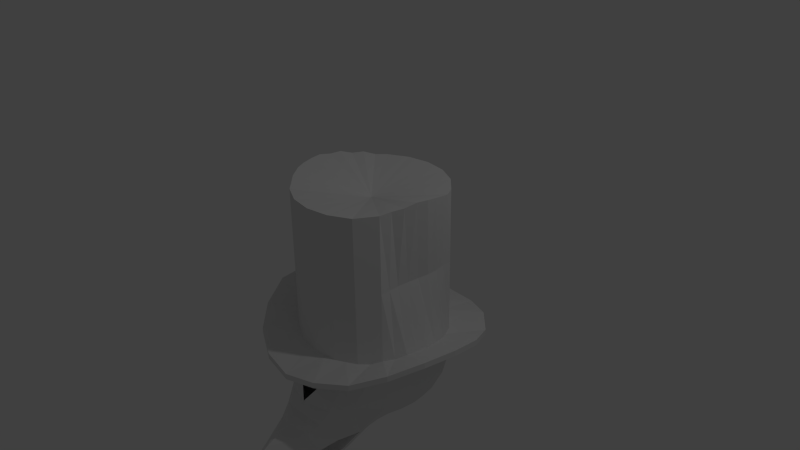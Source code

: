 # Source: gallina_robot2.blend  (saved by Blender 2.68.0; exported with 4.5.12 LTS)
import bpy
from mathutils import Matrix  # noqa: F401  (used for matrix-valued properties, if any)

bpy.ops.wm.read_factory_settings(use_empty=True)
scene = bpy.context.scene
scene.name = 'Scene'

# ---- collections
col_collection_1 = bpy.data.collections.new('Collection 1'); scene.collection.children.link(col_collection_1)

# ---- world
world_world = bpy.data.worlds.new('World'); scene.world = world_world
world_world.color = (0.05088, 0.05088, 0.05088)
world_world.use_sun_shadow = False
world_world.sun_shadow_jitter_overblur = 0.0
world_world.cycles.sampling_method = 'MANUAL'
world_world.cycles.sample_map_resolution = 256

# ---- cameras
cam_camera = bpy.data.cameras.new('Camera')
cam_camera.clip_end = 100.0
cam_camera.lens = 35.0
cam_camera.sensor_width = 32.0
cam_camera.sensor_height = 18.0
cam_camera.ortho_scale = 7.314
cam_camera.dof.focus_distance = 0.0
cam_camera.dof.aperture_fstop = 128.0

# ---- lights
light_lamp = bpy.data.lights.new('Lamp', 'POINT')
light_lamp.transmission_factor = 0.0
light_lamp.cutoff_distance = 30.0
light_lamp.energy = 100.0
light_lamp.shadow_buffer_clip_start = 1.001
light_lamp.shadow_soft_size = 0.1
light_lamp.shadow_maximum_resolution = 0.006
light_lamp.use_absolute_resolution = True
light_lamp.cycles.use_multiple_importance_sampling = False

# ---- meshes
me_cylinder = bpy.data.meshes.new('Cylinder')
me_cylinder.from_pydata([(-2.548e-08, 1.482, -1.124), (0.0, 0.0, 0.823), (0.0, 1.0, -1.0), (0.0, 1.0, 1.0), (0.309, 0.9511, -1.0), (0.309, 0.9511, 1.0), (0.5878, 0.809, -1.0), (0.5878, 0.809, 1.0), (0.809, 0.5878, -1.0), (0.809, 0.5878, 1.0), (0.9511, 0.309, -0.9651), (0.9511, 0.309, 1.048), (1.0, -4.371e-08, -0.9284), (1.0, -4.371e-08, 1.109), (0.9511, -0.309, -0.9218), (0.928, -0.309, 1.081), (0.809, -0.5878, -0.9525), (0.809, -0.5878, 1.036), (0.5878, -0.809, -1.0), (0.5878, -0.809, 1.0), (0.309, -0.9511, -1.0), (0.309, -0.9511, 1.0), (-3.258e-07, -1.0, -1.0), (-3.258e-07, -1.0, 1.0), (-0.309, -0.9511, -1.0), (-0.309, -0.9511, 1.0), (-0.5878, -0.809, -1.0), (-0.5878, -0.809, 1.0), (-0.809, -0.5878, -1.0), (-0.809, -0.5878, 1.046), (-0.9511, -0.309, -0.9521), (-0.9511, -0.309, 1.092), (-1.0, 9.656e-07, -0.9366), (-1.0, 9.656e-07, 1.109), (-0.9511, 0.309, -0.9521), (-0.9511, 0.309, 1.082), (-0.809, 0.5878, -1.0), (-0.809, 0.5878, 1.038), (-0.5878, 0.809, -1.0), (-0.5878, 0.809, 1.0), (-0.309, 0.9511, -1.0), (-0.309, 0.9511, 1.0), (4.823e-09, 0.9256, -1.042), (0.286, 0.8803, -1.042), (0.5441, 0.7488, -1.042), (0.7488, 0.5441, -1.042), (0.8803, 0.286, -1.042), (0.9256, -1.894e-08, -1.042), (0.8803, -0.286, -1.042), (0.7488, -0.5441, -1.042), (0.5441, -0.7488, -1.042), (0.286, -0.8803, -1.042), (-2.968e-07, -0.9256, -1.042), (-0.286, -0.8803, -1.042), (-0.5441, -0.7488, -1.042), (-0.7488, -0.5441, -1.042), (-0.8803, -0.286, -1.042), (-0.9256, 9.153e-07, -1.042), (-0.8803, 0.286, -1.042), (-0.7488, 0.5441, -1.042), (-0.5441, 0.7488, -1.042), (-0.286, 0.8803, -1.042), (0.4578, 1.409, -1.082), (0.8709, 1.199, -0.9991), (1.199, 0.8709, -0.9714), (1.409, 0.4578, -0.8363), (1.482, -2.069e-07, -0.7395), (1.409, -0.4578, -0.7364), (1.199, -0.8709, -0.8332), (0.8709, -1.199, -0.9714), (0.4578, -1.409, -1.041), (-5.083e-07, -1.482, -1.11), (-0.4578, -1.409, -1.068), (-0.8709, -1.199, -0.9714), (-1.199, -0.8709, -0.8677), (-1.409, -0.4578, -0.7295), (-1.482, 1.289e-06, -0.7375), (-1.409, 0.4578, -0.7736), (-1.199, 0.8709, -0.8693), (-0.8709, 1.199, -0.9714), (-0.4578, 1.409, -1.041), (-2.548e-08, 1.482, -1.203), (0.4578, 1.409, -1.161), (0.8709, 1.199, -1.078), (1.199, 0.8709, -1.051), (1.409, 0.4578, -0.9154), (1.482, -2.069e-07, -0.8187), (1.409, -0.4578, -0.8156), (1.199, -0.8709, -0.9123), (0.8709, -1.199, -1.051), (0.4578, -1.409, -1.12), (-5.083e-07, -1.482, -1.189), (-0.4578, -1.409, -1.148), (-0.8709, -1.199, -1.051), (-1.199, -0.8709, -0.9469), (-1.409, -0.4578, -0.8087), (-1.482, 1.289e-06, -0.8166), (-1.409, 0.4578, -0.8527), (-1.199, 0.8709, -0.9484), (-0.8709, 1.199, -1.051), (-0.4578, 1.409, -1.12), (0.1545, 0.9755, -1.0), (0.1545, 0.9755, 1.0), (0.0, 1.0, 0.0), (0.309, 0.9511, 0.0), (0.4484, 0.88, -1.0), (0.4484, 0.88, 1.0), (0.5878, 0.809, 0.0), (0.6984, 0.6984, -1.0), (0.6984, 0.6984, 1.0), (0.809, 0.5878, 0.0), (0.88, 0.4484, -1.0), (0.88, 0.4484, 1.0), (0.8463, 0.309, 0.0), (0.9755, 0.1545, -0.9491), (0.9755, 0.1545, 1.078), (0.8273, -4.371e-08, 0.0), (0.9755, -0.1545, -0.9218), (0.9755, -0.1545, 1.119), (0.8014, -0.309, 0.0), (0.88, -0.4484, -0.9525), (0.857, -0.4484, 1.058), (0.809, -0.5878, 0.0), (0.6984, -0.6984, -1.0), (0.6984, -0.6984, 1.018), (0.5878, -0.809, 0.0), (0.4484, -0.88, -1.0), (0.4484, -0.88, 1.0), (0.309, -0.9511, 0.0), (0.1545, -0.9755, -1.0), (0.1545, -0.9755, 1.0), (-3.258e-07, -1.0, 0.0), (-0.1545, -0.9755, -1.0), (-0.1545, -0.9755, 1.0), (-0.309, -0.9511, 0.0), (-0.4484, -0.88, -1.0), (-0.4484, -0.88, 1.0), (-0.5878, -0.809, 0.0), (-0.6984, -0.6984, -1.0), (-0.6984, -0.6984, 1.018), (-0.809, -0.5878, 0.0), (-0.88, -0.4484, -1.0), (-0.88, -0.4484, 1.092), (-0.8186, -0.309, 0.0), (-0.9755, -0.1545, -0.9521), (-0.9755, -0.1545, 1.109), (-0.8848, 9.656e-07, 0.0), (-0.9755, 0.1545, -0.9366), (-0.9755, 0.1545, 1.082), (-0.8246, 0.309, 0.0), (-0.88, 0.4484, -0.9521), (-0.88, 0.4484, 1.038), (-0.809, 0.5878, 0.0), (-0.6984, 0.6984, -1.0), (-0.6984, 0.6984, 1.0), (-0.5878, 0.809, 0.0), (-0.4484, 0.88, -1.0), (-0.4484, 0.88, 1.0), (-0.309, 0.9511, 0.0), (-0.1545, 0.9755, -1.0), (-0.1545, 0.9755, 1.0), (0.1545, 0.9755, 0.0), (0.4484, 0.88, 0.0), (0.6984, 0.6984, 0.0), (0.8156, 0.4484, 0.0), (0.8489, 0.1545, 0.0), (0.8143, -0.1545, 0.0), (0.8052, -0.4484, 0.0), (0.6984, -0.6984, 0.0), (0.4484, -0.88, 0.0), (0.1545, -0.9755, 0.0), (-0.1545, -0.9755, 0.0), (-0.4484, -0.88, 0.0), (-0.6984, -0.6984, 0.0), (-0.8225, -0.4484, 0.0), (-0.8201, -0.1545, 0.0), (-0.8146, 0.1545, 0.0), (-0.88, 0.4484, 0.0), (-0.6984, 0.6984, 0.0), (-0.4484, 0.88, 0.0), (-0.1545, 0.9755, 0.0), (-0.4464, 0.7197, -0.7357), (-1.706e-09, 0.8943, -0.5753), (0.2763, 0.8505, -0.5753), (0.5256, 0.7235, -0.5753), (0.7235, 0.5256, -0.5753), (0.8505, 0.2763, -0.5753), (0.8943, -1.454e-08, -0.5753), (0.8505, -0.2763, -0.5753), (0.7235, -0.5256, -0.5753), (0.5256, -0.7235, -0.5753), (0.2763, -0.8505, -0.5753), (-2.931e-07, -0.8943, -0.5753), (-0.2763, -0.8505, -0.5753), (-0.5256, -0.7235, -0.5753), (-0.7235, -0.5256, -0.5753), (-0.8505, -0.2763, -0.5753), (-0.8943, 8.881e-07, -0.5753), (-0.8505, 0.2763, -0.5753), (-0.7235, 0.5256, -0.5753), (-0.5256, 0.7235, -0.5753), (-0.2763, 0.8505, -0.5753), (0.001882, 0.3695, -2.212), (-0.95, 0.03348, -0.9733), (-0.265, 0.8639, -1.725), (0.001882, 1.005, -1.374), (0.8543, 0.4234, -1.598), (0.635, -0.5398, -1.97), (-0.533, -0.541, -2.075), (-0.8625, 0.2129, -1.739), (0.5322, 0.5207, -0.6023), (0.8508, -0.4142, -0.9629), (-0.003802, -0.9858, -1.183), (0.001882, -0.3502, -0.3457), (-0.8621, -0.2039, -0.8227), (0.001882, -0.787, -0.6743), (0.001882, 0.9426, -0.9189), (-0.1666, 0.7929, -0.6804), (-0.2633, 0.6675, -1.984), (-0.5267, 0.6842, -1.794), (0.001882, -0.08572, -2.274), (-0.1563, -0.3568, -2.196), (0.001882, -0.9299, -0.9364), (0.1482, 0.1675, -2.255), (0.3082, -0.08288, -2.226), (0.4965, -0.3251, -2.113), (0.5367, -0.541, -2.075), (0.001882, -0.7573, -1.902), (-0.7464, -0.5451, -1.762), (-0.9483, -0.02546, -1.589), (-0.8459, -0.3132, -1.7), (-0.9981, 0.003716, -1.281), (0.001882, 0.9492, -1.621), (0.001882, 0.8063, -1.883), (0.001882, 0.5923, -2.091), (0.246, 0.9643, -1.449), (0.5062, 0.8379, -1.523), (0.7215, 0.6377, -1.575), (0.7199, 0.4592, -1.81), (0.5029, 0.4644, -2.015), (0.2412, 0.429, -2.154), (0.8662, 0.2129, -1.739), (0.8092, -0.05121, -1.866), (0.6802, -0.3099, -1.94), (0.6579, -0.8746, -1.975), (0.3909, -1.125, -1.677), (0.1423, -1.137, -1.452), (-0.6842, 0.5563, -0.7987), (-0.9511, 0.2923, -1.17), (-0.8034, -0.5435, -1.492), (-0.9472, -0.2843, -1.392), (-0.4289, 0.9106, -1.227), (-0.6906, 0.7309, -1.297), (-0.7132, -0.4484, -0.7507), (-0.4971, -0.451, -0.5447), (-0.2365, -0.4125, -0.4041), (-0.4448, 0.3391, -0.4469), (-0.7177, 0.6377, -1.575), (-0.5025, 0.8379, -1.523), (-0.2375, 0.429, -2.154), (-0.4991, 0.4644, -2.015), (-0.9545, 0.2392, -1.459), (0.1556, 0.9917, -1.169), (0.3169, 0.8951, -0.9372), (0.4502, 0.7197, -0.7357), (0.6879, 0.5563, -0.7987), (0.8146, 0.5532, -1.069), (0.8688, 0.5017, -1.358), (0.9583, 0.2392, -1.459), (1.002, 0.003716, -1.281), (0.9563, -0.2312, -1.102), (0.8633, -0.4926, -1.203), (0.8071, -0.5435, -1.492), (0.7502, -0.5451, -1.762), (-0.847, -0.4142, -0.9629), (-0.5284, 0.5207, -0.6023), (-0.4927, -0.3251, -2.113), (-0.3044, -0.08288, -2.226), (-0.2422, 0.9643, -1.449), (-0.7161, 0.4592, -1.81), (-0.3132, 0.8951, -0.9372), (0.001882, 0.6141, -0.4821), (0.3023, 0.5854, -0.5183), (0.687, 0.3211, -0.6202), (0.8125, 0.0609, -0.6955), (0.8659, -0.2039, -0.8227), (0.7154, -0.6269, -0.9859), (0.4975, -0.8246, -1.037), (0.2354, -0.9479, -1.11), (0.001882, -0.573, -0.466), (-0.1518, 0.9917, -1.169), (-0.1444, 0.1675, -2.255), (-0.1385, -1.137, -1.452), (-0.3871, -1.125, -1.677), (-0.6542, -0.8746, -1.975), (0.1508, -0.15, -0.3029), (0.3136, 0.09851, -0.3327), (0.4486, 0.3391, -0.4469), (0.2402, -0.4125, -0.4041), (0.5008, -0.451, -0.5447), (0.717, -0.4484, -0.7507), (-0.3098, 0.09851, -0.3327), (-0.2317, -0.9479, -1.11), (-0.4937, -0.8246, -1.037), (0.1601, -0.3568, -2.196), (-0.9525, -0.2312, -1.102), (-0.8651, 0.5017, -1.358), (-0.7116, -0.6269, -0.9859), (-0.591, 0.761, -0.989), (0.5304, 0.6842, -1.794), (0.267, 0.6675, -1.984), (0.2688, 0.8639, -1.725), (0.5873, -0.07099, -2.085), (0.4263, 0.2001, -2.164), (0.6897, 0.2167, -1.974), (-0.00558, -1.239, -1.656), (-0.8595, -0.4926, -1.203), (0.001882, -1.982, -2.455), (-0.147, -0.15, -0.3029), (-0.8109, 0.5532, -1.069), (-0.686, 0.2167, -1.974), (0.5948, 0.761, -0.989), (0.6943, 0.7309, -1.297), (0.4327, 0.9106, -1.227), (0.951, -0.2843, -1.392), (0.8497, -0.3132, -1.7), (0.952, -0.02546, -1.589), (-0.4226, 0.2001, -2.164), (-0.1967, -1.75, -2.18), (-0.5836, -0.07099, -2.085), (0.1704, 0.7929, -0.6804), (0.9538, 0.03348, -0.9733), (0.9549, 0.2923, -1.17), (0.8554, 0.3224, -0.8619), (0.4217, -0.9465, -1.332), (0.5834, -0.9111, -1.634), (0.6858, -0.7198, -1.264), (-0.6312, -0.5398, -1.97), (-0.8505, 0.4234, -1.598), (-0.6764, -0.3099, -1.94), (-0.8054, -0.05121, -1.866), (0.001882, 0.105, -0.2833), (0.1686, 0.3741, -0.3626), (0.4281, -0.1858, -0.3955), (0.6904, -0.2056, -0.5862), (0.5919, 0.08331, -0.4748), (0.2624, -0.6513, -0.575), (0.2607, -0.8477, -0.8339), (0.5248, -0.6711, -0.7657), (0.001882, -1.031, -1.854), (0.3295, -1.26, -1.844), (0.001882, -1.608, -2.124), (-0.006919, -1.331, -1.763), (-0.3797, -1.33, -2.184), (0.5175, -1.12, -2.054), (0.001882, -1.264, -1.922), (0.2563, -1.422, -1.956), (-0.008458, -1.505, -1.872), (-0.2525, -1.422, -1.956), (0.3835, -1.33, -2.184), (0.2005, -1.75, -2.18), (-0.01091, -1.85, -2.051), (-0.5137, -1.12, -2.054), (0.2835, -1.663, -2.392), (0.127, -2.089, -2.43), (-0.01311, -2.216, -2.282), (-0.3257, -1.26, -1.844), (0.2671, -1.962, -2.578), (-0.0146, -2.377, -2.555), (0.001882, -2.173, -2.678), (0.1482, -2.145, -2.753), (-0.01519, -2.369, -2.979), (0.2468, -0.816, -2.014), (0.2558, -1.076, -1.954), (0.4917, -0.6328, -2.153), (0.001882, -0.7573, -1.998), (-0.8088, 0.0609, -0.6955), (0.6579, -0.8746, -1.975), (-0.6832, 0.3211, -0.6202), (0.1601, -0.3568, -2.196), (-0.2985, 0.5854, -0.5183), (0.2468, -0.816, -2.014), (0.363, -0.8116, -2.4), (-0.01951, -0.9198, -2.218), (-0.5882, 0.08331, -0.4748), (0.4836, -1.037, -2.268), (-0.6866, -0.2056, -0.5862), (0.001882, -0.613, -2.489), (-0.4243, -0.1858, -0.3955), (-0.521, -0.6711, -0.7657), (0.2319, -0.9785, -2.307), (0.2641, -1.024, -2.603), (-0.02051, -1.049, -2.436), (-0.1648, 0.3741, -0.3626), (0.328, -1.167, -2.392), (0.001882, -0.8644, -2.687), (-0.682, -0.7198, -1.264), (-0.2569, -0.8477, -0.8339), (0.1273, -1.108, -2.517), (0.2523, -1.284, -2.717), (-0.02466, -1.267, -2.651), (-0.5796, -0.9111, -1.634), (0.2633, -1.358, -2.533), (-0.418, -0.9465, -1.332), (-0.8516, 0.3224, -0.8619), (-0.2587, -0.6513, -0.575), (0.08911, -1.236, -2.641), (-0.02098, -1.669, -2.755), (-0.2798, -1.663, -2.392), (-0.1232, -2.089, -2.43), (-0.2633, -1.962, -2.578), (-0.1444, -2.145, -2.753), (-0.243, -0.816, -2.014), (-0.252, -1.076, -1.954), (-0.488, -0.6328, -2.153), (-0.6542, -0.8746, -1.975), (-0.1563, -0.3568, -2.196), (-0.243, -0.816, -2.014), (-0.3593, -0.8116, -2.4), (-0.4799, -1.037, -2.268), (-0.2281, -0.9785, -2.307), (-0.2603, -1.024, -2.603), (-0.3243, -1.167, -2.392), (-0.1236, -1.108, -2.517), (-0.2486, -1.284, -2.717), (-0.2595, -1.358, -2.533), (-0.01438, -1.206, -2.797), (-0.08535, -1.236, -2.641)], [], [(52, 51, 90, 91), (1, 5, 102, 3), (161, 102, 5, 104), (49, 48, 87, 88), (1, 7, 106, 5), (162, 106, 7, 107), (46, 45, 84, 85), (1, 9, 109, 7), (163, 109, 9, 110), (43, 42, 81, 82), (1, 11, 112, 9), (164, 112, 11, 113), (40, 159, 2, 0, 80), (1, 13, 115, 11), (165, 115, 13, 116), (34, 150, 36, 78, 77), (1, 15, 118, 13), (166, 118, 15, 119), (28, 141, 30, 75, 74), (1, 17, 121, 15), (167, 121, 17, 122), (22, 132, 24, 72, 71), (1, 19, 124, 17), (168, 124, 19, 125), (16, 123, 18, 69, 68), (1, 21, 127, 19), (169, 127, 21, 128), (10, 114, 12, 66, 65), (1, 23, 130, 21), (170, 130, 23, 131), (4, 105, 6, 63, 62), (1, 25, 133, 23), (171, 133, 25, 134), (42, 61, 100, 81), (1, 27, 136, 25), (172, 136, 27, 137), (59, 58, 97, 98), (1, 29, 139, 27), (173, 139, 29, 140), (56, 55, 94, 95), (1, 31, 142, 29), (174, 142, 31, 143), (53, 52, 91, 92), (1, 33, 145, 31), (175, 145, 33, 146), (50, 49, 88, 89), (1, 35, 148, 33), (176, 148, 35, 149), (47, 46, 85, 86), (1, 37, 151, 35), (177, 151, 37, 152), (44, 43, 82, 83), (1, 39, 154, 37), (178, 154, 39, 155), (36, 153, 38, 79, 78), (1, 41, 157, 39), (179, 157, 41, 158), (30, 144, 32, 76, 75), (1, 3, 160, 41), (180, 160, 3, 103), (59, 60, 200, 199), (43, 44, 184, 183), (46, 47, 187, 186), (49, 50, 190, 189), (52, 53, 193, 192), (55, 56, 196, 195), (58, 59, 199, 198), (42, 43, 183, 182), (61, 42, 182, 201), (45, 46, 186, 185), (48, 49, 189, 188), (51, 52, 192, 191), (54, 55, 195, 194), (57, 58, 198, 197), (60, 61, 201, 200), (44, 45, 185, 184), (47, 48, 188, 187), (50, 51, 191, 190), (53, 54, 194, 193), (56, 57, 197, 196), (67, 68, 88, 87), (74, 75, 95, 94), (0, 62, 82, 81), (63, 64, 84, 83), (70, 71, 91, 90), (77, 78, 98, 97), (66, 67, 87, 86), (73, 74, 94, 93), (80, 0, 81, 100), (62, 63, 83, 82), (69, 70, 90, 89), (76, 77, 97, 96), (65, 66, 86, 85), (72, 73, 93, 92), (79, 80, 100, 99), (68, 69, 89, 88), (75, 76, 96, 95), (64, 65, 85, 84), (71, 72, 92, 91), (78, 79, 99, 98), (55, 54, 93, 94), (58, 57, 96, 97), (61, 60, 99, 100), (8, 111, 10, 65, 64), (14, 120, 16, 68, 67), (20, 129, 22, 71, 70), (26, 138, 28, 74, 73), (32, 147, 34, 77, 76), (38, 156, 40, 80, 79), (45, 44, 83, 84), (48, 47, 86, 87), (51, 50, 89, 90), (54, 53, 92, 93), (57, 56, 95, 96), (2, 101, 4, 62, 0), (60, 59, 98, 99), (6, 108, 8, 64, 63), (12, 117, 14, 67, 66), (18, 126, 20, 70, 69), (24, 135, 26, 73, 72), (101, 161, 104, 4), (2, 103, 161, 101), (103, 3, 102, 161), (105, 162, 107, 6), (4, 104, 162, 105), (104, 5, 106, 162), (108, 163, 110, 8), (6, 107, 163, 108), (107, 7, 109, 163), (111, 164, 113, 10), (8, 110, 164, 111), (110, 9, 112, 164), (114, 165, 116, 12), (10, 113, 165, 114), (113, 11, 115, 165), (117, 166, 119, 14), (12, 116, 166, 117), (116, 13, 118, 166), (120, 167, 122, 16), (14, 119, 167, 120), (119, 15, 121, 167), (123, 168, 125, 18), (16, 122, 168, 123), (122, 17, 124, 168), (126, 169, 128, 20), (18, 125, 169, 126), (125, 19, 127, 169), (129, 170, 131, 22), (20, 128, 170, 129), (128, 21, 130, 170), (132, 171, 134, 24), (22, 131, 171, 132), (131, 23, 133, 171), (135, 172, 137, 26), (24, 134, 172, 135), (134, 25, 136, 172), (138, 173, 140, 28), (26, 137, 173, 138), (137, 27, 139, 173), (141, 174, 143, 30), (28, 140, 174, 141), (140, 29, 142, 174), (144, 175, 146, 32), (30, 143, 175, 144), (143, 31, 145, 175), (147, 176, 149, 34), (32, 146, 176, 147), (146, 33, 148, 176), (150, 177, 152, 36), (34, 149, 177, 150), (149, 35, 151, 177), (153, 178, 155, 38), (36, 152, 178, 153), (152, 37, 154, 178), (156, 179, 158, 40), (38, 155, 179, 156), (155, 39, 157, 179), (159, 180, 103, 2), (40, 158, 180, 159), (158, 41, 160, 180), (209, 338, 261), (229, 209, 261), (340, 209, 229), (230, 340, 229), (339, 340, 230), (228, 339, 230), (229, 261, 231), (250, 229, 231), (230, 229, 250), (249, 230, 250), (250, 231, 305), (316, 250, 305), (228, 230, 249), (249, 250, 316), (316, 305, 274), (220, 223, 291), (251, 278, 290), (258, 278, 251), (252, 258, 251), (257, 258, 252), (293, 403, 292), (220, 223, 224), (424, 425, 407), (202, 234, 240), (202, 240, 223), (387, 418, 421, 395), (255, 388, 318), (203, 376, 214), (206, 237, 267), (207, 243, 273), (418, 419, 422, 421), (253, 386, 254), (305, 203, 214), (206, 267, 268), (207, 273, 244), (260, 219, 279), (306, 257, 252), (210, 282, 297), (211, 285, 300), (222, 347, 215), (254, 388, 255), (263, 216, 330), (256, 380, 393), (217, 281, 380), (256, 393, 301), (380, 281, 393), (316, 274, 307), (426, 399, 407), (396, 316, 307), (249, 316, 396), (247, 275, 378), (419, 420, 423, 422), (414, 415, 419, 418), (420, 383, 392, 423), (226, 225, 207), (404, 378, 376), (372, 227, 375, 381), (226, 304, 225), (304, 224, 225), (203, 404, 376), (248, 319, 404), (234, 233, 218), (202, 259, 291), (415, 417, 420, 419), (413, 349, 227, 412), (412, 294, 362, 413), (404, 247, 378), (306, 319, 248), (261, 306, 248), (261, 248, 231), (231, 203, 305), (319, 247, 404), (369, 411, 371), (369, 317, 410, 411), (411, 368, 371), (328, 361, 365, 409), (294, 293, 366, 362), (294, 412, 417, 415), (408, 328, 409, 410), (212, 302, 222), (351, 363, 367, 317), (349, 413, 362, 353, 355), (315, 293, 292), (238, 237, 206), (239, 309, 238), (240, 310, 239), (238, 309, 237), (309, 236, 237), (239, 310, 309), (310, 311, 309), (309, 311, 236), (311, 235, 236), (240, 234, 310), (234, 233, 310), (310, 233, 311), (233, 232, 311), (311, 232, 235), (232, 205, 235), (225, 243, 207), (224, 312, 225), (223, 313, 224), (225, 312, 243), (312, 242, 243), (224, 313, 312), (313, 314, 312), (312, 314, 242), (314, 241, 242), (223, 240, 313), (240, 239, 313), (313, 239, 314), (239, 238, 314), (314, 238, 241), (238, 206, 241), (181, 380, 275), (422, 423, 427, 425), (280, 217, 181), (315, 245, 246), (304, 226, 374, 379), (226, 244, 377, 374), (226, 207, 244), (353, 358, 328, 408), (293, 315, 352, 366), (401, 249, 396), (366, 352, 357, 358), (362, 366, 358, 353), (307, 274, 253), (389, 307, 253), (303, 307, 389), (397, 303, 389), (228, 249, 401), (294, 228, 401), (302, 303, 397), (222, 302, 397), (389, 253, 254), (405, 389, 254), (291, 327, 277), (277, 329, 276), (305, 214, 274), (276, 339, 337), (218, 233, 204), (280, 216, 217), (397, 389, 405), (215, 397, 405), (405, 254, 255), (262, 216, 263), (222, 397, 215), (289, 255, 213), (255, 318, 213), (378, 275, 256), (265, 264, 210), (266, 321, 265), (267, 322, 266), (265, 321, 264), (321, 263, 264), (266, 322, 321), (322, 323, 321), (321, 323, 263), (323, 262, 263), (267, 237, 322), (237, 236, 322), (322, 236, 323), (236, 235, 323), (323, 235, 262), (235, 205, 262), (271, 270, 211), (272, 324, 271), (273, 325, 272), (271, 324, 270), (324, 269, 270), (272, 325, 324), (325, 326, 324), (324, 326, 269), (326, 268, 269), (273, 243, 325), (243, 242, 325), (325, 242, 326), (242, 241, 326), (326, 241, 268), (241, 206, 268), (384, 378, 256), (376, 378, 384), (386, 376, 384), (214, 376, 386), (253, 214, 386), (384, 256, 301), (388, 384, 301), (386, 384, 388), (220, 416, 379), (204, 278, 258), (396, 307, 303), (232, 205, 278), (233, 232, 204), (403, 396, 303), (401, 396, 403), (219, 204, 258), (218, 204, 219), (293, 401, 403), (403, 303, 302), (292, 403, 302), (254, 386, 388), (294, 401, 293), (388, 301, 318), (264, 282, 210), (263, 330, 264), (264, 330, 282), (330, 281, 282), (337, 339, 228), (338, 257, 306), (251, 290, 280), (181, 217, 380), (290, 216, 280), (204, 232, 278), (278, 205, 290), (308, 251, 280), (252, 251, 308), (270, 285, 211), (269, 331, 270), (268, 332, 269), (270, 331, 285), (331, 284, 285), (269, 332, 331), (332, 333, 331), (331, 333, 284), (333, 283, 284), (268, 267, 332), (267, 266, 332), (332, 266, 333), (266, 265, 333), (333, 265, 283), (265, 210, 283), (246, 288, 212), (245, 334, 246), (244, 335, 245), (246, 334, 288), (334, 287, 288), (245, 335, 334), (335, 336, 334), (334, 336, 287), (336, 286, 287), (244, 273, 335), (273, 272, 335), (335, 272, 336), (272, 271, 336), (336, 271, 286), (271, 211, 286), (319, 252, 308), (308, 280, 181), (260, 218, 219), (247, 308, 181), (275, 380, 256), (279, 257, 338), (220, 291, 277), (337, 228, 294), (338, 306, 261), (221, 220, 277), (221, 277, 276), (208, 221, 276), (208, 276, 337), (426, 424, 407), (274, 214, 253), (306, 252, 319), (319, 308, 247), (247, 181, 275), (208, 337, 294), (208, 294, 415, 414), (221, 208, 414, 416), (292, 302, 212), (279, 338, 209), (219, 258, 257), (320, 279, 209), (260, 279, 320), (327, 260, 320), (279, 219, 257), (259, 218, 260), (355, 359, 363, 351), (259, 260, 327), (296, 341, 295), (297, 342, 296), (291, 259, 327), (320, 209, 340), (296, 342, 341), (259, 234, 218), (329, 320, 340), (327, 320, 329), (297, 282, 342), (282, 281, 342), (202, 234, 259), (277, 327, 329), (329, 340, 339), (276, 329, 339), (298, 295, 213), (299, 343, 298), (300, 344, 299), (298, 343, 295), (343, 296, 295), (299, 344, 343), (344, 345, 343), (343, 345, 296), (345, 297, 296), (300, 285, 344), (285, 284, 344), (344, 284, 345), (284, 283, 345), (345, 283, 297), (283, 210, 297), (289, 298, 213), (215, 347, 346), (289, 346, 298), (346, 299, 298), (215, 405, 289), (347, 348, 346), (346, 348, 299), (348, 300, 299), (215, 346, 289), (288, 287, 347), (347, 287, 348), (287, 286, 348), (348, 286, 300), (286, 211, 300), (354, 350, 356, 359), (350, 352, 357, 356), (245, 315, 352, 350), (359, 356, 360, 363), (356, 357, 361, 360), (349, 373, 354, 359, 355), (360, 361, 365, 364), (363, 360, 364, 367), (367, 364, 365, 368, 370), (244, 372, 381, 377), (248, 404, 203), (244, 245, 350, 354), (370, 368, 371), (369, 370, 371), (369, 317, 367, 370), (351, 408, 410, 317), (372, 244, 354, 373), (373, 349, 227, 372), (377, 381, 390, 385), (381, 375, 383, 390), (374, 377, 385, 382), (416, 414, 418, 387), (231, 248, 203), (385, 390, 398, 394), (390, 383, 392, 398), (382, 385, 394, 391), (387, 382, 391, 395), (379, 374, 382, 387), (395, 421, 424, 426), (416, 387, 379), (394, 398, 406, 402), (398, 392, 400, 406), (291, 223, 202), (289, 405, 255), (391, 394, 402, 399), (427, 400, 407), (402, 406, 407), (406, 400, 407), (421, 422, 425, 424), (399, 402, 407), (423, 392, 400, 427), (304, 220, 224), (410, 409, 365, 368, 411), (358, 357, 361, 328), (395, 391, 399, 426), (425, 427, 407), (355, 353, 408, 351), (212, 288, 222), (417, 375, 383, 420), (412, 227, 375, 417), (222, 288, 347), (301, 393, 341), (301, 341, 318)])
me_cylinder.use_remesh_preserve_volume = False
me_cylinder.use_remesh_preserve_attributes = False
me_cylinder.use_mirror_vertex_groups = False
me_cylinder.update()

# ---- objects
ob_cylinder = bpy.data.objects.new('Cylinder', me_cylinder)
ob_lamp = bpy.data.objects.new('Lamp', light_lamp)
ob_camera = bpy.data.objects.new('Camera', cam_camera)

# ---- transforms, parenting, visibility, modifiers, constraints
ob_cylinder.location = (-9.266e-05, -0.01369, -0.011)
ob_cylinder.lineart.crease_threshold = 0.0
ob_lamp.location = (4.076, 1.005, 5.904)
ob_lamp.rotation_euler = (0.6503, 0.05522, 1.866)
ob_lamp.lock_rotations_4d = False
ob_lamp.empty_display_type = 'ARROWS'
ob_lamp.color = (0.0, 0.0, 0.0, 0.0)
ob_lamp.lineart.crease_threshold = 0.0
ob_camera.location = (7.481, -6.508, 5.344)
ob_camera.rotation_euler = (1.109, 0.01082, 0.8149)
ob_camera.lock_rotations_4d = False
ob_camera.empty_display_type = 'ARROWS'
ob_camera.color = (0.0, 0.0, 0.0, 0.0)
ob_camera.display_type = 'WIRE'
ob_camera.lineart.crease_threshold = 0.0

# ---- collection membership
col_collection_1.objects.link(ob_cylinder)
col_collection_1.objects.link(ob_lamp)
col_collection_1.objects.link(ob_camera)

# ---- scene / render settings (as saved in the file)
scene.camera = ob_camera
scene.frame_start = 1; scene.frame_end = 250; scene.frame_set(5)
scene.render.engine = 'BLENDER_EEVEE_NEXT'
scene.render.image_settings.color_mode = 'RGB'
scene.render.image_settings.compression = 90
scene.render.resolution_percentage = 50
scene.render.dither_intensity = 0.0
scene.cycles.use_denoising = False
scene.cycles.samples = 10
scene.cycles.sampling_pattern = 'TABULATED_SOBOL'
scene.cycles.light_sampling_threshold = 0.0
scene.cycles.use_adaptive_sampling = False
scene.cycles.use_light_tree = False
scene.cycles.blur_glossy = 0.0
scene.cycles.volume_bounces = 1
scene.cycles.pixel_filter_type = 'GAUSSIAN'
scene.cycles.sample_clamp_indirect = 0.0
scene.view_settings.view_transform = 'Standard'
bpy.context.view_layer.update()
